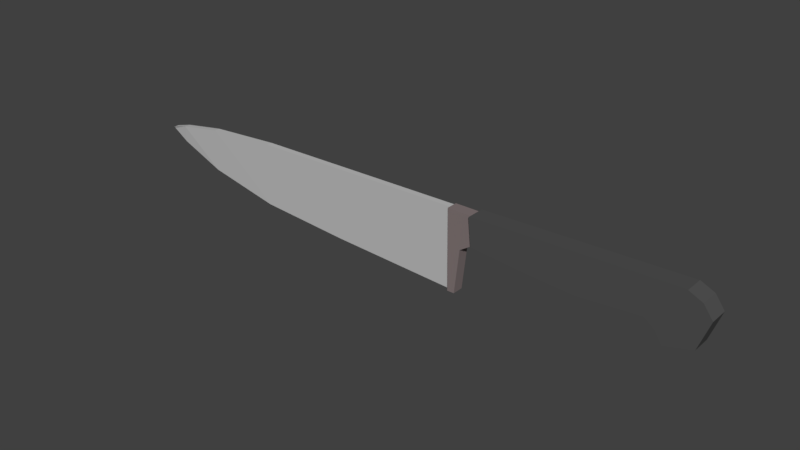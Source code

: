# Source: yandereknife.blend  (saved by Blender 2.78.0; exported with 4.5.12 LTS)
import bpy
from mathutils import Matrix  # noqa: F401  (used for matrix-valued properties, if any)

bpy.ops.wm.read_factory_settings(use_empty=True)
scene = bpy.context.scene
scene.name = 'Scene'

# ---- collections
col_collection_1 = bpy.data.collections.new('Collection 1'); scene.collection.children.link(col_collection_1)

# ---- materials (node trees are filled in below, after node groups)
mat_knife = bpy.data.materials.new('knife')
mat_knife.alpha_threshold = 0.0
mat_knife.use_transparent_shadow = False
mat_knife.diffuse_color = (0.2266, 0.1834, 0.1834, 1.0)
mat_knife.roughness = 0.5
mat_rim = bpy.data.materials.new('rim')
mat_rim.alpha_threshold = 0.0
mat_rim.use_transparent_shadow = False
mat_rim.diffuse_color = (0.5277, 0.5277, 0.5277, 1.0)
mat_rim.roughness = 0.5
mat_back = bpy.data.materials.new('back')
mat_back.alpha_threshold = 0.0
mat_back.use_transparent_shadow = False
mat_back.diffuse_color = (0.08353, 0.08353, 0.08353, 1.0)
mat_back.roughness = 0.5

# ---- material node trees

# ---- world
world_world = bpy.data.worlds.new('World'); scene.world = world_world
world_world.color = (0.05088, 0.05088, 0.05088)
world_world.use_sun_shadow = False
world_world.sun_shadow_jitter_overblur = 0.0
world_world.cycles.sampling_method = 'MANUAL'

# ---- meshes
me_plane = bpy.data.meshes.new('Plane')
me_plane.from_pydata([(0.0, 0.0, 0.0), (1.994, 0.02976, 2.698e-09), (2.377, 0.02976, 2.698e-09), (5.552, 0.1044, 9.464e-09), (5.764, 0.005186, 4.701e-10), (5.907, -0.1909, -1.731e-08), (5.74, -0.6566, -5.951e-08), (5.312, -0.7678, -6.96e-08), (5.192, -0.5817, -5.273e-08), (5.041, -0.4646, -4.211e-08), (4.062, -0.5404, -4.898e-08), (3.305, -0.4921, -4.461e-08), (2.423, -0.4095, -3.712e-08), (2.21, -0.5473, -4.961e-08), (2.13, -1.259, -1.141e-07), (2.015, -1.259, -1.141e-07), (-0.0684, -1.164, -1.055e-07), (-1.568, -1.057, -9.58e-08), (-1.536, -0.02381, -2.158e-09), (-2.763, -0.8035, -7.456e-08), (-2.742, -0.1026, -1.503e-08), (-3.497, -0.4981, -8.951e-08), (-3.476, -0.2232, -1.136e-08), (-3.772, -0.3062, -5.326e-08), (-3.772, -0.3228, -5.477e-08), (3.435, 0.05464, 4.953e-09), (4.145, 0.07133, 6.466e-09), (4.848, 0.08787, 7.965e-09), (4.848, 0.08787, -0.1624), (5.552, 0.1044, -0.1624), (5.764, 0.005186, -0.1624), (5.907, -0.1909, -0.1624), (5.74, -0.6566, -0.1624), (5.312, -0.7678, -0.1624), (5.192, -0.5817, -0.1624), (5.041, -0.4646, -0.1624), (4.062, -0.5404, -0.1624), (3.305, -0.4921, -0.1624), (2.423, -0.4095, -0.1624), (2.377, 0.02976, -0.1624), (3.435, 0.05464, -0.1624), (4.145, 0.07133, -0.1624), (2.377, 0.02976, 0.1456), (5.552, 0.1044, 0.1456), (5.764, 0.005186, 0.1456), (5.907, -0.1909, 0.1456), (5.74, -0.6566, 0.1456), (5.312, -0.7678, 0.1456), (5.192, -0.5817, 0.1456), (5.041, -0.4646, 0.1456), (4.062, -0.5404, 0.1456), (3.305, -0.4921, 0.1456), (2.423, -0.4095, 0.1456), (3.435, 0.05464, 0.1456), (4.145, 0.07133, 0.1456), (4.848, 0.08787, 0.1456), (1.994, 0.02976, 0.09535), (2.377, 0.02976, 0.09535), (2.423, -0.4095, 0.09535), (2.21, -0.5473, 0.09535), (2.13, -1.259, 0.09535), (2.015, -1.259, 0.09535), (1.994, 0.02976, -0.08592), (2.377, 0.02976, -0.08592), (2.423, -0.4095, -0.08592), (2.21, -0.5473, -0.08592), (2.13, -1.259, -0.08592), (2.015, -1.259, -0.08592), (-0.0684, -1.164, 0.03001), (1.994, 0.02976, 0.05156), (0.0, 2.254e-09, 0.05156), (2.015, -1.259, 0.03001), (0.0, -1.998e-09, -0.04572), (1.994, 0.02976, -0.04572), (2.015, -1.259, -0.02416), (-0.0684, -1.164, -0.02416), (-1.568, -1.057, -0.02416), (-1.536, -0.02381, -0.04572), (-2.763, -0.8035, -0.02416), (-2.742, -0.1026, -0.04572), (-3.497, -0.4981, -0.02416), (-3.476, -0.2232, -0.04572), (-3.772, -0.3062, -0.04572), (-3.772, -0.3228, -0.02416), (-1.568, -1.057, 0.03001), (-1.536, -0.02381, 0.05156), (-2.763, -0.8035, 0.03001), (-2.742, -0.1026, 0.05156), (-3.497, -0.4981, 0.03001), (-3.476, -0.2232, 0.05156), (-3.772, -0.3062, 0.05156), (-3.772, -0.3228, 0.03001)], [], [(17, 84, 86, 19), (83, 24, 23, 82), (22, 89, 87, 20), (18, 85, 70, 0), (26, 41, 40, 25), (4, 30, 29, 3), (11, 37, 36, 10), (25, 40, 39, 63, 2), (3, 29, 28, 27), (10, 36, 35, 9), (37, 38, 39, 40), (36, 37, 40, 41), (35, 36, 41, 28), (28, 29, 34, 35), (29, 30, 33, 34), (31, 32, 33, 30), (12, 38, 37, 11), (5, 31, 30, 4), (6, 32, 31, 5), (7, 33, 32, 6), (27, 28, 41, 26), (8, 34, 33, 7), (9, 35, 34, 8), (60, 59, 56, 61), (9, 49, 50, 10), (27, 55, 43, 3), (25, 2, 57, 42, 53), (10, 50, 51, 11), (3, 43, 44, 4), (25, 53, 54, 26), (11, 51, 52, 12), (4, 44, 45, 5), (5, 45, 46, 6), (6, 46, 47, 7), (26, 54, 55, 27), (7, 47, 48, 8), (8, 48, 49, 9), (51, 53, 42, 52), (50, 54, 53, 51), (49, 55, 54, 50), (55, 49, 48, 43), (43, 48, 47, 44), (44, 47, 46, 45), (56, 59, 58, 57), (70, 85, 84, 68), (19, 86, 88, 21), (12, 58, 59, 13), (13, 59, 60, 14), (0, 70, 69, 1), (1, 2, 63, 62, 73), (13, 65, 64, 12), (14, 66, 65, 13), (62, 63, 64, 65), (63, 39, 38, 64), (52, 42, 57, 58), (66, 67, 62, 65), (21, 80, 78, 19), (0, 72, 77, 18), (1, 73, 72, 0), (22, 81, 82, 23), (20, 79, 81, 22), (19, 78, 76, 17), (16, 75, 74, 15), (24, 83, 80, 21), (68, 71, 69, 70), (18, 77, 79, 20), (17, 76, 75, 16), (67, 74, 73, 62), (23, 90, 89, 22), (72, 73, 74, 75), (24, 91, 90, 23), (15, 71, 68, 16), (21, 88, 91, 24), (20, 87, 85, 18), (16, 68, 84, 17), (61, 56, 69, 71), (69, 56, 57, 2, 1), (75, 76, 77, 72), (76, 78, 79, 77), (78, 80, 81, 79), (82, 81, 80, 83), (91, 88, 89, 90), (89, 88, 86, 87), (84, 85, 87, 86), (61, 71, 15, 74, 67, 66, 14, 60)])
me_plane.polygons.foreach_set('material_index', [1, 1, 1, 1, 2, 2, 2, 2, 2, 2, 2, 2, 2, 2, 2, 2, 2, 2, 2, 2, 2, 2, 2, 0, 2, 2, 2, 2, 2, 2, 2, 2, 2, 2, 2, 2, 2, 2, 2, 2, 2, 2, 2, 0, 1, 1, 0, 0, 1, 0, 0, 0, 0, 0, 0, 0, 1, 1, 1, 1, 1, 1, 1, 1, 1, 1, 1, 0, 1, 1, 1, 1, 1, 1, 1, 0, 0, 1, 1, 1, 1, 1, 1, 1, 0])
_k = {(37, 40): 1.0, (25, 40): 1.0, (11, 37): 1.0, (25, 53): 1.0, (11, 51): 1.0, (51, 53): 1.0, (56, 61): 1.0, (57, 58): 1.0, (62, 67): 1.0, (62, 73): 1.0, (63, 64): 1.0, (1, 73): 1.0, (15, 74): 1.0, (67, 74): 1.0, (1, 69): 1.0, (15, 71): 1.0, (56, 69): 1.0, (61, 71): 1.0}
me_plane.attributes.new('crease_edge', 'FLOAT', 'EDGE').data.foreach_set('value', [_k.get((min(e.vertices), max(e.vertices)), 0.0) for e in me_plane.edges])
me_plane.materials.append(mat_knife)
me_plane.materials.append(mat_rim)
me_plane.materials.append(mat_back)
me_plane.use_remesh_preserve_volume = False
me_plane.use_remesh_preserve_attributes = False
me_plane.use_mirror_vertex_groups = False
me_plane.update()

# ---- objects
ob_knife = bpy.data.objects.new('knife', me_plane)

# ---- transforms, parenting, visibility, modifiers, constraints
ob_knife.location = (-1.0, -4.371e-08, 0.8214)
ob_knife.rotation_euler = (1.571, -0.0, 0.0)
ob_knife.lineart.crease_threshold = 0.0

# ---- collection membership
col_collection_1.objects.link(ob_knife)

# ---- scene / render settings (as saved in the file)
scene.frame_start = 1; scene.frame_end = 250; scene.frame_set(1)
scene.render.engine = 'BLENDER_EEVEE_NEXT'
scene.render.resolution_percentage = 50
scene.render.dither_intensity = 0.0
scene.cycles.use_denoising = False
scene.cycles.samples = 128
scene.cycles.sampling_pattern = 'TABULATED_SOBOL'
scene.cycles.light_sampling_threshold = 0.0
scene.cycles.use_adaptive_sampling = False
scene.cycles.use_light_tree = False
scene.cycles.blur_glossy = 0.0
scene.cycles.sample_clamp_indirect = 0.0
scene.view_settings.view_transform = 'Standard'
bpy.context.view_layer.update()

# ---- added for rendering (the .blend has no active camera and no usable light): camera, sun
cam_auto = bpy.data.cameras.new('AutoCamera')
cam_auto.lens = 50.0
cam_auto.sensor_width = 36.0
cam_auto.clip_end = 1000.0
ob_auto_camera = bpy.data.objects.new('AutoCamera', cam_auto)
scene.collection.objects.link(ob_auto_camera)
ob_auto_camera.location = (9.11598, -10.8498, 7.48284)
ob_auto_camera.rotation_euler = (1.09748, -7.21219e-08, 0.694738)
scene.camera = ob_auto_camera
light_auto_sun = bpy.data.lights.new('AutoSun', 'SUN')
light_auto_sun.energy = 3.0
light_auto_sun.angle = 0.0523599
ob_auto_sun = bpy.data.objects.new('AutoSun', light_auto_sun)
scene.collection.objects.link(ob_auto_sun)
ob_auto_sun.rotation_euler = (0.872665, 0.174533, 0.523599)
bpy.context.view_layer.update()
